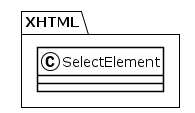

The diagram above was rendered by PlantUML. Its source (embedded in the PNG):
@startuml
!theme plain
package XHTML {
class SelectElement {
}
}
@enduml